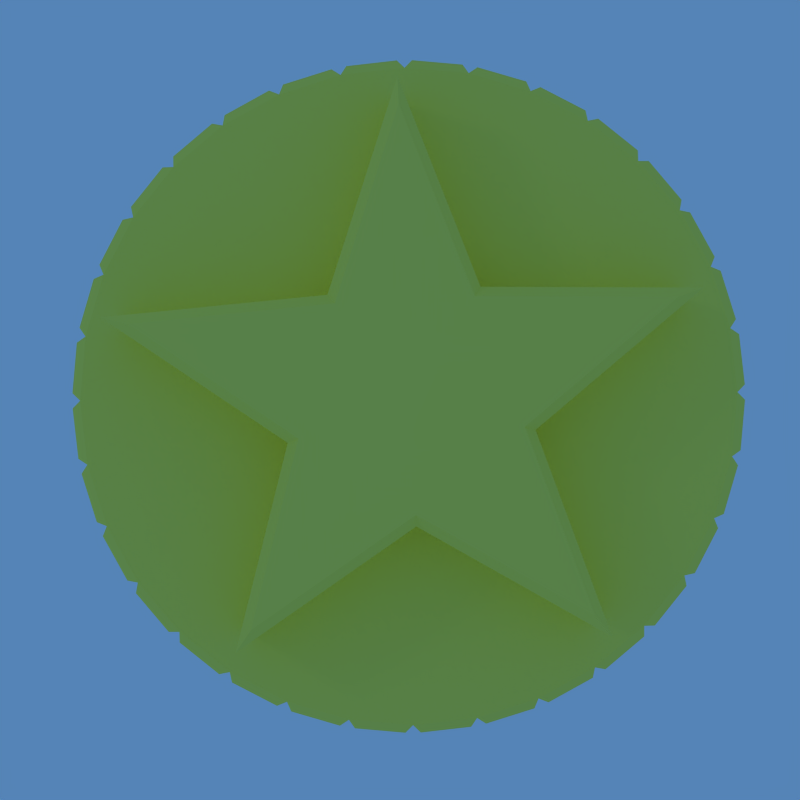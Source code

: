 # Source: coin.blend  (saved by Blender 2.44.0; exported with 4.5.12 LTS)
import bpy
from mathutils import Matrix  # noqa: F401  (used for matrix-valued properties, if any)

bpy.ops.wm.read_factory_settings(use_empty=True)
scene = bpy.context.scene
scene.name = 'Scene'

# ---- collections
col_collection_1 = bpy.data.collections.new('Collection 1'); scene.collection.children.link(col_collection_1)

# ---- materials (node trees are filled in below, after node groups)
mat_material_001 = bpy.data.materials.new('Material.001')
mat_material_001.alpha_threshold = 0.0
mat_material_001.preview_render_type = 'FLAT'
mat_material_001.diffuse_color = (1.0, 0.954, 0.392, 1.0)
mat_material_001.roughness = 0.5
mat_material_001.line_color = (0.0, 0.0, 0.0, 1.0)

# ---- material node trees

# ---- world
world_world = bpy.data.worlds.new('World'); scene.world = world_world
world_world.color = (0.3336, 0.5171, 0.7172)
world_world.use_sun_shadow = False
world_world.sun_shadow_jitter_overblur = 0.0
world_world.cycles.sampling_method = 'MANUAL'
world_world.cycles.sample_map_resolution = 256
world_world.light_settings.ao_factor = 1.304

# ---- cameras
cam_camera = bpy.data.cameras.new('Camera')
cam_camera.passepartout_alpha = 0.2
cam_camera.clip_end = 100.0
cam_camera.lens = 40.0
cam_camera.ortho_scale = 7.314
cam_camera.show_safe_areas = True
cam_camera.dof.focus_distance = 0.0
cam_camera.dof.aperture_fstop = 128.0

# ---- lights
light_spot = bpy.data.lights.new('Spot', 'POINT')
light_spot.transmission_factor = 0.0
light_spot.cutoff_distance = 30.0
light_spot.energy = 100.0
light_spot.shadow_buffer_clip_start = 1.001
light_spot.shadow_soft_size = 1.0
light_spot.shadow_maximum_resolution = 0.006
light_spot.use_absolute_resolution = True
light_spot.cycles.use_multiple_importance_sampling = False

# ---- meshes
me_circle_001 = bpy.data.meshes.new('Circle.001')
me_circle_001.from_pydata([(1.0, 1.0, -0.1955), (1.176, 0.7857, 0.1955), (1.307, 0.5412, -0.1955), (1.387, 0.2759, 0.1955), (1.414, 1.068e-07, 0.1955), (1.307, -0.5412, 0.1955), (1.307, -0.5412, -0.1955), (1.0, -1.0, -0.1955), (0.7857, -1.176, -0.1955), (0.5412, -1.307, 0.1955), (0.5412, -1.307, -0.1955), (-0.5412, -1.307, -0.1955), (-0.7857, -1.176, 0.1955), (-1.0, -1.0, 0.1955), (-1.307, -0.5412, -0.1955), (-1.387, -0.2759, 0.1955), (-1.387, -0.2759, -0.1955), (-1.307, 0.5412, 0.1955), (-1.176, 0.7857, 0.1955), (-0.7857, 1.176, -0.1955), (-0.5412, 1.307, 0.1955), (-0.5412, 1.307, -0.1955), (-0.2759, 1.387, -0.1955), (0.7857, 1.176, -0.1955), (0.366, 0.366, 0.1955), (0.366, 0.366, -0.1955), (0.4612, -0.235, 0.1955), (0.4612, -0.235, -0.1955), (-0.08098, -0.5113, 0.1955), (-0.08098, -0.5113, -0.1955), (-0.5113, -0.08098, 0.1955), (-0.5113, -0.08098, -0.1955), (-0.235, 0.4612, 0.1955), (-0.235, 0.4612, -0.1955), (0.2165, 1.251, 0.1955), (0.2165, 1.251, -0.1955), (1.231, 0.1788, -0.1955), (1.231, 0.1788, 0.1955), (0.5882, -1.101, 0.1955), (0.5882, -1.101, -0.1955), (-0.8864, -0.8521, 0.1955), (-0.8864, -0.8521, -0.1955), (-1.135, 0.5608, 0.1955), (-1.135, 0.5608, -0.1955), (0.366, 0.366, 0.4955), (0.366, 0.366, -0.4955), (-0.235, 0.4612, 0.4955), (-0.235, 0.4612, -0.4955), (0.2165, 1.251, 0.4955), (0.2165, 1.251, -0.4955), (1.231, 0.1788, -0.4955), (0.4612, -0.235, 0.4955), (0.4612, -0.235, -0.4955), (1.231, 0.1788, 0.4955), (-0.08098, -0.5113, 0.4955), (-0.08098, -0.5113, -0.4955), (0.5882, -1.101, 0.4955), (0.5882, -1.101, -0.4955), (-0.8864, -0.8521, 0.4955), (-0.5113, -0.08098, 0.4955), (-0.5113, -0.08098, -0.4955), (-0.8864, -0.8521, -0.4955), (-1.135, 0.5608, 0.4955), (-1.135, 0.5608, -0.4955), (0.7857, 1.176, 0.1955), (0.5412, 1.307, -0.1955), (0.5412, 1.307, 0.1955), (0.2759, 1.387, 0.1955), (0.2759, 1.387, -0.1955), (2.27e-06, 1.414, 0.1955), (-0.2759, 1.387, 0.1955), (2.27e-06, 1.414, -0.1955), (-0.7857, 1.176, 0.1955), (-1.0, 1.0, 0.1955), (-1.176, 0.7857, -0.1955), (-1.0, 1.0, -0.1955), (-1.307, 0.5412, -0.1955), (-1.387, 0.2759, 0.1955), (-1.387, 0.2759, -0.1955), (-1.414, 1.366e-06, 0.1955), (-1.414, 1.366e-06, -0.1955), (-1.307, -0.5412, 0.1955), (-1.176, -0.7857, 0.1955), (-1.176, -0.7857, -0.1955), (-0.7857, -1.176, -0.1955), (-1.0, -1.0, -0.1955), (-0.5412, -1.307, 0.1955), (-0.2759, -1.387, -0.1955), (-0.2759, -1.387, 0.1955), (-4.608e-07, -1.414, 0.1955), (-4.608e-07, -1.414, -0.1955), (0.2759, -1.387, -0.1955), (0.2759, -1.387, 0.1955), (0.7857, -1.176, 0.1955), (1.0, -1.0, 0.1955), (1.176, -0.7857, 0.1955), (1.176, -0.7857, -0.1955), (1.387, -0.2759, 0.1955), (1.387, -0.2759, -0.1955), (1.387, 0.2759, -0.1955), (1.414, 1.068e-07, -0.1955), (1.307, 0.5412, 0.1955), (1.176, 0.7857, -0.1955), (1.0, 1.0, 0.1955), (1.193, 0.8373, 0.1666), (1.193, 0.8373, -0.1666), (1.054, 1.007, -0.1666), (1.054, 1.007, 0.1666), (1.334, 0.5885, 0.1666), (1.334, 0.5885, -0.1666), (1.23, 0.782, -0.1666), (1.23, 0.782, 0.1666), (1.423, 0.317, 0.1666), (1.423, 0.317, -0.1666), (1.359, 0.5269, -0.1666), (1.359, 0.5269, 0.1666), (1.457, 0.03329, 0.1666), (1.457, 0.03329, -0.1666), (1.436, 0.2517, -0.1666), (1.436, 0.2517, 0.1666), (1.436, -0.2517, 0.1666), (1.436, -0.2517, -0.1666), (1.457, -0.03329, -0.1666), (1.457, -0.03329, 0.1666), (1.359, -0.5269, 0.1666), (1.359, -0.5269, -0.1666), (1.423, -0.317, -0.1666), (1.423, -0.317, 0.1666), (1.23, -0.782, 0.1666), (1.23, -0.782, -0.1666), (1.334, -0.5885, -0.1666), (1.334, -0.5885, 0.1666), (1.054, -1.007, 0.1666), (1.054, -1.007, -0.1666), (1.193, -0.8373, -0.1666), (1.193, -0.8373, 0.1666), (0.8373, -1.193, 0.1666), (0.8373, -1.193, -0.1666), (1.007, -1.054, -0.1666), (1.007, -1.054, 0.1666), (0.5885, -1.334, 0.1666), (0.5885, -1.334, -0.1666), (0.782, -1.23, -0.1666), (0.782, -1.23, 0.1666), (0.317, -1.423, 0.1666), (0.317, -1.423, -0.1666), (0.5269, -1.359, -0.1666), (0.5269, -1.359, 0.1666), (0.03329, -1.457, 0.1666), (0.03329, -1.457, -0.1666), (0.2517, -1.436, -0.1666), (0.2517, -1.436, 0.1666), (-0.2517, -1.436, 0.1666), (-0.2517, -1.436, -0.1666), (-0.03329, -1.457, -0.1666), (-0.03329, -1.457, 0.1666), (-0.5269, -1.359, 0.1666), (-0.5269, -1.359, -0.1666), (-0.317, -1.423, -0.1666), (-0.317, -1.423, 0.1666), (-0.782, -1.23, 0.1666), (-0.782, -1.23, -0.1666), (-0.5885, -1.334, -0.1666), (-0.5885, -1.334, 0.1666), (-1.007, -1.054, 0.1666), (-1.007, -1.054, -0.1666), (-0.8373, -1.193, -0.1666), (-0.8373, -1.193, 0.1666), (-1.193, -0.8373, 0.1666), (-1.193, -0.8373, -0.1666), (-1.054, -1.007, -0.1666), (-1.054, -1.007, 0.1666), (-1.334, -0.5885, 0.1666), (-1.334, -0.5885, -0.1666), (-1.23, -0.782, -0.1666), (-1.23, -0.782, 0.1666), (-1.423, -0.317, 0.1666), (-1.423, -0.317, -0.1666), (-1.359, -0.5269, -0.1666), (-1.359, -0.5269, 0.1666), (-1.457, -0.03329, 0.1666), (-1.457, -0.03329, -0.1666), (-1.436, -0.2517, -0.1666), (-1.436, -0.2517, 0.1666), (-1.436, 0.2517, 0.1666), (-1.436, 0.2517, -0.1666), (-1.457, 0.0333, -0.1666), (-1.457, 0.0333, 0.1666), (-1.359, 0.5269, 0.1666), (-1.359, 0.5269, -0.1666), (-1.423, 0.317, -0.1666), (-1.423, 0.317, 0.1666), (-1.23, 0.782, 0.1666), (-1.23, 0.782, -0.1666), (-1.334, 0.5885, -0.1666), (-1.334, 0.5885, 0.1666), (-1.054, 1.007, 0.1666), (-1.054, 1.007, -0.1666), (-1.193, 0.8373, -0.1666), (-1.193, 0.8373, 0.1666), (-0.8373, 1.193, 0.1666), (-0.8373, 1.193, -0.1666), (-1.007, 1.054, -0.1666), (-1.007, 1.054, 0.1666), (-0.5885, 1.334, 0.1666), (-0.5885, 1.334, -0.1666), (-0.782, 1.23, -0.1666), (-0.782, 1.23, 0.1666), (-0.317, 1.423, 0.1666), (-0.317, 1.423, -0.1666), (-0.5269, 1.359, -0.1666), (-0.5269, 1.359, 0.1666), (-0.03329, 1.457, 0.1666), (-0.03329, 1.457, -0.1666), (-0.2517, 1.436, -0.1666), (-0.2517, 1.436, 0.1666), (0.2517, 1.436, 0.1666), (0.2517, 1.436, -0.1666), (0.0333, 1.457, -0.1666), (0.0333, 1.457, 0.1666), (0.5269, 1.359, 0.1666), (0.5269, 1.359, -0.1666), (0.317, 1.423, -0.1666), (0.317, 1.423, 0.1666), (0.782, 1.23, 0.1666), (0.782, 1.23, -0.1666), (0.5885, 1.334, -0.1666), (0.5885, 1.334, 0.1666), (0.8373, 1.193, 0.1666), (1.007, 1.054, 0.1666), (1.007, 1.054, -0.1666), (0.8373, 1.193, -0.1666), (0.3296, 0.3298, 0.5455), (0.195, 1.126, 0.5455), (-0.7976, -0.7665, 0.5455), (-0.46, -0.0725, 0.5455), (-1.021, 0.5051, 0.5455), (0.4152, -0.2111, 0.5455), (0.5296, -0.9903, 0.5455), (1.108, 0.1613, 0.5455), (-0.2114, 0.4155, 0.5455), (-0.07273, -0.4598, 0.5455), (0.3296, 0.3298, -0.5455), (0.195, 1.126, -0.5455), (1.108, 0.1613, -0.5455), (0.4152, -0.2111, -0.5455), (-0.46, -0.0725, -0.5455), (-1.021, 0.5051, -0.5455), (-0.07273, -0.4598, -0.5455), (-0.7976, -0.7665, -0.5455), (0.5296, -0.9903, -0.5455), (-0.2114, 0.4155, -0.5455)], [], [(24, 34, 48, 44), (49, 35, 25, 45), (34, 32, 46, 48), (47, 33, 35, 49), (24, 44, 53, 37), (50, 45, 25, 36), (26, 37, 53, 51), (50, 36, 27, 52), (26, 51, 56, 38), (57, 52, 27, 39), (28, 38, 56, 54), (57, 39, 29, 55), (28, 54, 58, 40), (61, 55, 29, 41), (30, 40, 58, 59), (61, 41, 31, 60), (30, 59, 62, 42), (63, 60, 31, 43), (32, 42, 62, 46), (63, 43, 33, 47), (17, 42, 18), (43, 76, 74), (18, 42, 32), (43, 74, 33), (18, 32, 73), (33, 74, 75), (73, 32, 72), (33, 75, 19), (72, 32, 20), (33, 19, 21), (20, 32, 70), (33, 21, 22), (70, 32, 69), (33, 22, 71), (69, 34, 67), (35, 71, 68), (69, 32, 34), (33, 71, 35), (67, 34, 24), (25, 35, 68), (67, 24, 66), (25, 68, 65), (66, 24, 64), (25, 65, 23), (103, 64, 24), (23, 0, 25), (103, 24, 1), (25, 0, 102), (1, 24, 101), (25, 102, 2), (101, 24, 3), (25, 2, 99), (3, 37, 4), (36, 99, 100), (3, 24, 37), (25, 99, 36), (4, 37, 26), (36, 100, 27), (4, 26, 97), (27, 100, 98), (97, 26, 5), (27, 98, 6), (5, 26, 95), (27, 6, 96), (95, 26, 94), (27, 96, 7), (94, 26, 93), (27, 7, 8), (93, 26, 38), (27, 8, 39), (93, 38, 9), (39, 8, 10), (9, 38, 28), (39, 10, 29), (9, 28, 92), (29, 10, 91), (92, 28, 89), (29, 91, 90), (89, 28, 88), (29, 90, 87), (88, 28, 86), (29, 87, 11), (86, 28, 12), (29, 11, 84), (12, 28, 13), (29, 84, 85), (13, 28, 40), (29, 85, 41), (13, 40, 82), (41, 85, 83), (82, 40, 30), (41, 83, 31), (82, 30, 81), (31, 83, 14), (81, 30, 15), (31, 14, 16), (15, 30, 79), (31, 16, 80), (79, 30, 77), (31, 80, 78), (77, 30, 17), (31, 78, 76), (17, 30, 42), (31, 76, 43), (102, 105, 104, 1), (0, 106, 105, 102), (106, 0, 103, 107), (1, 104, 107, 103), (104, 105, 106, 107), (2, 109, 108, 101), (102, 110, 109, 2), (1, 111, 110, 102), (101, 108, 111, 1), (108, 109, 110, 111), (99, 113, 112, 3), (2, 114, 113, 99), (101, 115, 114, 2), (3, 112, 115, 101), (112, 113, 114, 115), (100, 117, 116, 4), (99, 118, 117, 100), (3, 119, 118, 99), (4, 116, 119, 3), (116, 117, 118, 119), (98, 121, 120, 97), (100, 122, 121, 98), (4, 123, 122, 100), (97, 120, 123, 4), (120, 121, 122, 123), (6, 125, 124, 5), (98, 126, 125, 6), (97, 127, 126, 98), (5, 124, 127, 97), (124, 125, 126, 127), (96, 129, 128, 95), (6, 130, 129, 96), (5, 131, 130, 6), (95, 128, 131, 5), (128, 129, 130, 131), (7, 133, 132, 94), (96, 134, 133, 7), (95, 135, 134, 96), (94, 132, 135, 95), (132, 133, 134, 135), (8, 137, 136, 93), (7, 138, 137, 8), (94, 139, 138, 7), (93, 136, 139, 94), (136, 137, 138, 139), (10, 141, 140, 9), (8, 142, 141, 10), (93, 143, 142, 8), (9, 140, 143, 93), (140, 141, 142, 143), (91, 145, 144, 92), (10, 146, 145, 91), (9, 147, 146, 10), (92, 144, 147, 9), (144, 145, 146, 147), (90, 149, 148, 89), (91, 150, 149, 90), (92, 151, 150, 91), (89, 148, 151, 92), (148, 149, 150, 151), (87, 153, 152, 88), (90, 154, 153, 87), (89, 155, 154, 90), (88, 152, 155, 89), (152, 153, 154, 155), (11, 157, 156, 86), (87, 158, 157, 11), (88, 159, 158, 87), (86, 156, 159, 88), (156, 157, 158, 159), (84, 161, 160, 12), (11, 162, 161, 84), (86, 163, 162, 11), (12, 160, 163, 86), (160, 161, 162, 163), (85, 165, 164, 13), (84, 166, 165, 85), (12, 167, 166, 84), (13, 164, 167, 12), (164, 165, 166, 167), (83, 169, 168, 82), (85, 170, 169, 83), (13, 171, 170, 85), (82, 168, 171, 13), (168, 169, 170, 171), (14, 173, 172, 81), (83, 174, 173, 14), (82, 175, 174, 83), (81, 172, 175, 82), (172, 173, 174, 175), (16, 177, 176, 15), (14, 178, 177, 16), (81, 179, 178, 14), (15, 176, 179, 81), (176, 177, 178, 179), (80, 181, 180, 79), (16, 182, 181, 80), (15, 183, 182, 16), (79, 180, 183, 15), (180, 181, 182, 183), (78, 185, 184, 77), (80, 186, 185, 78), (79, 187, 186, 80), (77, 184, 187, 79), (184, 185, 186, 187), (76, 189, 188, 17), (78, 190, 189, 76), (77, 191, 190, 78), (17, 188, 191, 77), (188, 189, 190, 191), (74, 193, 192, 18), (76, 194, 193, 74), (17, 195, 194, 76), (18, 192, 195, 17), (192, 193, 194, 195), (75, 197, 196, 73), (74, 198, 197, 75), (18, 199, 198, 74), (73, 196, 199, 18), (196, 197, 198, 199), (19, 201, 200, 72), (75, 202, 201, 19), (73, 203, 202, 75), (72, 200, 203, 73), (200, 201, 202, 203), (21, 205, 204, 20), (19, 206, 205, 21), (72, 207, 206, 19), (20, 204, 207, 72), (204, 205, 206, 207), (22, 209, 208, 70), (21, 210, 209, 22), (20, 211, 210, 21), (70, 208, 211, 20), (208, 209, 210, 211), (71, 213, 212, 69), (22, 214, 213, 71), (70, 215, 214, 22), (69, 212, 215, 70), (212, 213, 214, 215), (68, 217, 216, 67), (71, 218, 217, 68), (69, 219, 218, 71), (67, 216, 219, 69), (216, 217, 218, 219), (65, 221, 220, 66), (68, 222, 221, 65), (67, 223, 222, 68), (66, 220, 223, 67), (220, 221, 222, 223), (23, 225, 224, 64), (65, 226, 225, 23), (66, 227, 226, 65), (64, 224, 227, 66), (224, 225, 226, 227), (103, 229, 228, 64), (0, 230, 229, 103), (230, 0, 23, 231), (64, 228, 231, 23), (228, 229, 230, 231), (44, 48, 233, 232), (59, 58, 234, 235), (62, 59, 235, 236), (56, 51, 237, 238), (53, 44, 232, 239), (46, 62, 236, 240), (58, 54, 241, 234), (54, 56, 238, 241), (51, 53, 239, 237), (48, 46, 240, 233), (240, 236, 235), (240, 235, 241), (241, 235, 234), (237, 241, 238), (232, 241, 237), (232, 237, 239), (232, 233, 240), (232, 240, 241), (49, 45, 242, 243), (50, 52, 245, 244), (60, 63, 247, 246), (55, 61, 249, 248), (52, 57, 250, 245), (63, 47, 251, 247), (61, 60, 246, 249), (57, 55, 248, 250), (45, 50, 244, 242), (47, 49, 243, 251), (246, 247, 251), (248, 246, 251), (249, 246, 248), (250, 248, 245), (245, 248, 242), (244, 245, 242), (251, 243, 242), (248, 251, 242)])
me_circle_001.materials.append(mat_material_001)
me_circle_001.use_remesh_preserve_volume = False
me_circle_001.use_remesh_preserve_attributes = False
me_circle_001.use_mirror_vertex_groups = False
me_circle_001.update()

# ---- objects
ob_circle = bpy.data.objects.new('Circle', me_circle_001)
ob_lamp = bpy.data.objects.new('Lamp', light_spot)
ob_camera = bpy.data.objects.new('Camera', cam_camera)

# ---- transforms, parenting, visibility, modifiers, constraints
ob_circle.location = (0.0, 0.0, 0.0)
ob_circle.rotation_euler = (0.0, 2.49e-07, 0.2094)
ob_circle.lock_rotations_4d = False
ob_circle.empty_display_type = 'ARROWS'
ob_circle.color = (0.0, 0.0, 0.0, 1.0)
ob_circle.lineart.crease_threshold = 0.0
ob_lamp.location = (-9.806, 4.369, 6.718)
ob_lamp.rotation_euler = (0.6503, 0.05522, 1.866)
ob_lamp.lock_rotations_4d = False
ob_lamp.empty_display_type = 'ARROWS'
ob_lamp.color = (0.0, 0.0, 0.0, 0.0)
ob_lamp.lineart.crease_threshold = 0.0
ob_camera.location = (-0.0379, -0.01536, 4.021)
ob_camera.lock_rotations_4d = False
ob_camera.empty_display_type = 'ARROWS'
ob_camera.color = (0.0, 0.0, 0.0, 0.0)
ob_camera.display_type = 'WIRE'
ob_camera.lineart.crease_threshold = 0.0

# ---- collection membership
col_collection_1.objects.link(ob_circle)
col_collection_1.objects.link(ob_lamp)
col_collection_1.objects.link(ob_camera)

# ---- scene / render settings (as saved in the file)
scene.camera = ob_camera
scene.frame_start = 1; scene.frame_end = 250; scene.frame_set(1)
scene.render.engine = 'BLENDER_EEVEE_NEXT'
scene.render.image_settings.quality = 100
scene.render.image_settings.compression = 100
scene.render.image_settings.exr_codec = 'RLE'
scene.render.resolution_x = 256
scene.render.resolution_y = 256
scene.render.pixel_aspect_x = 100.0
scene.render.pixel_aspect_y = 100.0
scene.render.fps = 25
scene.render.dither_intensity = 0.0
scene.render.film_transparent = True
scene.render.use_compositing = False
scene.render.use_sequencer = False
scene.render.bake_margin = 2
scene.render.bake_bias = 0.0
scene.render.use_stamp_time = False
scene.render.use_stamp_date = False
scene.render.use_stamp_frame = False
scene.render.use_stamp_camera = False
scene.render.use_stamp_scene = False
scene.render.use_stamp_filename = False
scene.render.use_stamp_render_time = False
scene.render.stamp_font_size = 0
scene.cycles.use_denoising = False
scene.cycles.samples = 10
scene.cycles.sampling_pattern = 'TABULATED_SOBOL'
scene.cycles.light_sampling_threshold = 0.0
scene.cycles.use_adaptive_sampling = False
scene.cycles.use_light_tree = False
scene.cycles.blur_glossy = 0.0
scene.cycles.volume_bounces = 1
scene.cycles.pixel_filter_type = 'GAUSSIAN'
scene.cycles.sample_clamp_indirect = 0.0
scene.view_settings.view_transform = 'Raw'
bpy.context.view_layer.update()
